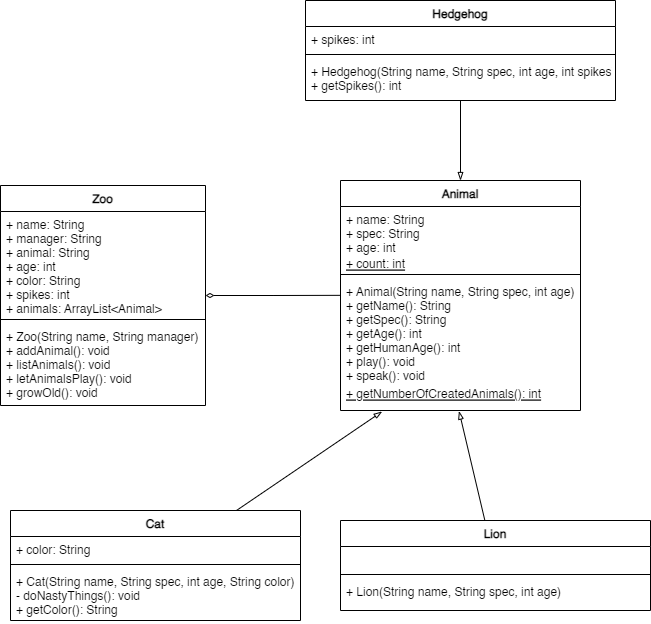

The diagram above was exported from draw.io. Its source (the exported page's mxGraphModel, read from the mxfile embedded in the PNG):
<mxGraphModel dx="1384" dy="823" grid="1" gridSize="10" guides="1" tooltips="1" connect="1" arrows="1" fold="1" page="1" pageScale="1" pageWidth="850" pageHeight="1100" math="0" shadow="0">
  <root>
    <mxCell id="0" />
    <mxCell id="1" parent="0" />
    <mxCell id="C1tChlmSa-6u3PKZhacw-3" style="edgeStyle=orthogonalEdgeStyle;rounded=0;orthogonalLoop=1;jettySize=auto;html=1;entryX=-0.001;entryY=0.165;entryDx=0;entryDy=0;entryPerimeter=0;endArrow=none;endFill=0;startArrow=diamondThin;startFill=0;" edge="1" parent="1" source="sb56BX_R2n6SMk9XmUz3-1" target="sb56BX_R2n6SMk9XmUz3-8">
      <mxGeometry relative="1" as="geometry" />
    </mxCell>
    <mxCell id="sb56BX_R2n6SMk9XmUz3-1" value="Zoo" style="swimlane;fontStyle=1;align=center;verticalAlign=top;childLayout=stackLayout;horizontal=1;startSize=26;horizontalStack=0;resizeParent=1;resizeParentMax=0;resizeLast=0;collapsible=1;marginBottom=0;" parent="1" vertex="1">
      <mxGeometry x="150" y="255" width="205" height="220" as="geometry" />
    </mxCell>
    <mxCell id="sb56BX_R2n6SMk9XmUz3-2" value="+ name: String&#10;+ manager: String&#10;+ animal: String&#10;+ age: int&#10;+ color: String&#10;+ spikes: int&#10;+ animals: ArrayList&lt;Animal&gt;" style="text;strokeColor=none;fillColor=none;align=left;verticalAlign=top;spacingLeft=4;spacingRight=4;overflow=hidden;rotatable=0;points=[[0,0.5],[1,0.5]];portConstraint=eastwest;" parent="sb56BX_R2n6SMk9XmUz3-1" vertex="1">
      <mxGeometry y="26" width="205" height="104" as="geometry" />
    </mxCell>
    <mxCell id="sb56BX_R2n6SMk9XmUz3-3" value="" style="line;strokeWidth=1;fillColor=none;align=left;verticalAlign=middle;spacingTop=-1;spacingLeft=3;spacingRight=3;rotatable=0;labelPosition=right;points=[];portConstraint=eastwest;" parent="sb56BX_R2n6SMk9XmUz3-1" vertex="1">
      <mxGeometry y="130" width="205" height="8" as="geometry" />
    </mxCell>
    <mxCell id="sb56BX_R2n6SMk9XmUz3-4" value="+ Zoo(String name, String manager)&#10;+ addAnimal(): void&#10;+ listAnimals(): void&#10;+ letAnimalsPlay(): void&#10;+ growOld(): void&#10;" style="text;strokeColor=none;fillColor=none;align=left;verticalAlign=top;spacingLeft=4;spacingRight=4;overflow=hidden;rotatable=0;points=[[0,0.5],[1,0.5]];portConstraint=eastwest;" parent="sb56BX_R2n6SMk9XmUz3-1" vertex="1">
      <mxGeometry y="138" width="205" height="82" as="geometry" />
    </mxCell>
    <mxCell id="sb56BX_R2n6SMk9XmUz3-5" value="Animal" style="swimlane;fontStyle=1;align=center;verticalAlign=top;childLayout=stackLayout;horizontal=1;startSize=26;horizontalStack=0;resizeParent=1;resizeParentMax=0;resizeLast=0;collapsible=1;marginBottom=0;" parent="1" vertex="1">
      <mxGeometry x="490" y="250" width="240" height="230" as="geometry" />
    </mxCell>
    <mxCell id="sb56BX_R2n6SMk9XmUz3-6" value="+ name: String&#10;+ spec: String&#10;+ age: int" style="text;strokeColor=none;fillColor=none;align=left;verticalAlign=top;spacingLeft=4;spacingRight=4;overflow=hidden;rotatable=0;points=[[0,0.5],[1,0.5]];portConstraint=eastwest;" parent="sb56BX_R2n6SMk9XmUz3-5" vertex="1">
      <mxGeometry y="26" width="240" height="44" as="geometry" />
    </mxCell>
    <mxCell id="sb56BX_R2n6SMk9XmUz3-15" value="+ count: int&#10;" style="text;strokeColor=none;fillColor=none;align=left;verticalAlign=top;spacingLeft=4;spacingRight=4;overflow=hidden;rotatable=0;points=[[0,0.5],[1,0.5]];portConstraint=eastwest;fontStyle=4" parent="sb56BX_R2n6SMk9XmUz3-5" vertex="1">
      <mxGeometry y="70" width="240" height="20" as="geometry" />
    </mxCell>
    <mxCell id="sb56BX_R2n6SMk9XmUz3-7" value="" style="line;strokeWidth=1;fillColor=none;align=left;verticalAlign=middle;spacingTop=-1;spacingLeft=3;spacingRight=3;rotatable=0;labelPosition=right;points=[];portConstraint=eastwest;" parent="sb56BX_R2n6SMk9XmUz3-5" vertex="1">
      <mxGeometry y="90" width="240" height="8" as="geometry" />
    </mxCell>
    <mxCell id="sb56BX_R2n6SMk9XmUz3-8" value="+ Animal(String name, String spec, int age)&#10;+ getName(): String&#10;+ getSpec(): String&#10;+ getAge(): int&#10;+ getHumanAge(): int&#10;+ play(): void&#10;+ speak(): void" style="text;strokeColor=none;fillColor=none;align=left;verticalAlign=top;spacingLeft=4;spacingRight=4;overflow=hidden;rotatable=0;points=[[0,0.5],[1,0.5]];portConstraint=eastwest;" parent="sb56BX_R2n6SMk9XmUz3-5" vertex="1">
      <mxGeometry y="98" width="240" height="102" as="geometry" />
    </mxCell>
    <mxCell id="sb56BX_R2n6SMk9XmUz3-17" value="+ getNumberOfCreatedAnimals(): int" style="text;strokeColor=none;fillColor=none;align=left;verticalAlign=top;spacingLeft=4;spacingRight=4;overflow=hidden;rotatable=0;points=[[0,0.5],[1,0.5]];portConstraint=eastwest;fontStyle=4" parent="sb56BX_R2n6SMk9XmUz3-5" vertex="1">
      <mxGeometry y="200" width="240" height="30" as="geometry" />
    </mxCell>
    <mxCell id="C1tChlmSa-6u3PKZhacw-9" style="edgeStyle=none;rounded=0;orthogonalLoop=1;jettySize=auto;html=1;entryX=0.173;entryY=1.037;entryDx=0;entryDy=0;entryPerimeter=0;startArrow=none;startFill=0;endArrow=blockThin;endFill=0;strokeWidth=1;" edge="1" parent="1" source="sb56BX_R2n6SMk9XmUz3-9" target="sb56BX_R2n6SMk9XmUz3-17">
      <mxGeometry relative="1" as="geometry" />
    </mxCell>
    <mxCell id="sb56BX_R2n6SMk9XmUz3-9" value="Cat" style="swimlane;fontStyle=1;align=center;verticalAlign=top;childLayout=stackLayout;horizontal=1;startSize=26;horizontalStack=0;resizeParent=1;resizeParentMax=0;resizeLast=0;collapsible=1;marginBottom=0;" parent="1" vertex="1">
      <mxGeometry x="160" y="580" width="290" height="110" as="geometry" />
    </mxCell>
    <mxCell id="sb56BX_R2n6SMk9XmUz3-10" value="+ color: String" style="text;strokeColor=none;fillColor=none;align=left;verticalAlign=top;spacingLeft=4;spacingRight=4;overflow=hidden;rotatable=0;points=[[0,0.5],[1,0.5]];portConstraint=eastwest;" parent="sb56BX_R2n6SMk9XmUz3-9" vertex="1">
      <mxGeometry y="26" width="290" height="24" as="geometry" />
    </mxCell>
    <mxCell id="sb56BX_R2n6SMk9XmUz3-11" value="" style="line;strokeWidth=1;fillColor=none;align=left;verticalAlign=middle;spacingTop=-1;spacingLeft=3;spacingRight=3;rotatable=0;labelPosition=right;points=[];portConstraint=eastwest;" parent="sb56BX_R2n6SMk9XmUz3-9" vertex="1">
      <mxGeometry y="50" width="290" height="8" as="geometry" />
    </mxCell>
    <mxCell id="sb56BX_R2n6SMk9XmUz3-12" value="+ Cat(String name, String spec, int age, String color)&#10;- doNastyThings(): void&#10;+ getColor(): String" style="text;strokeColor=none;fillColor=none;align=left;verticalAlign=top;spacingLeft=4;spacingRight=4;overflow=hidden;rotatable=0;points=[[0,0.5],[1,0.5]];portConstraint=eastwest;" parent="sb56BX_R2n6SMk9XmUz3-9" vertex="1">
      <mxGeometry y="58" width="290" height="52" as="geometry" />
    </mxCell>
    <mxCell id="C1tChlmSa-6u3PKZhacw-6" style="edgeStyle=orthogonalEdgeStyle;rounded=0;orthogonalLoop=1;jettySize=auto;html=1;entryX=0.5;entryY=0;entryDx=0;entryDy=0;startArrow=none;startFill=0;endArrow=blockThin;endFill=0;" edge="1" parent="1" source="sb56BX_R2n6SMk9XmUz3-18" target="sb56BX_R2n6SMk9XmUz3-5">
      <mxGeometry relative="1" as="geometry" />
    </mxCell>
    <mxCell id="sb56BX_R2n6SMk9XmUz3-18" value="Hedgehog" style="swimlane;fontStyle=1;align=center;verticalAlign=top;childLayout=stackLayout;horizontal=1;startSize=26;horizontalStack=0;resizeParent=1;resizeParentMax=0;resizeLast=0;collapsible=1;marginBottom=0;" parent="1" vertex="1">
      <mxGeometry x="455" y="70" width="310" height="100" as="geometry" />
    </mxCell>
    <mxCell id="sb56BX_R2n6SMk9XmUz3-19" value="+ spikes: int" style="text;strokeColor=none;fillColor=none;align=left;verticalAlign=top;spacingLeft=4;spacingRight=4;overflow=hidden;rotatable=0;points=[[0,0.5],[1,0.5]];portConstraint=eastwest;" parent="sb56BX_R2n6SMk9XmUz3-18" vertex="1">
      <mxGeometry y="26" width="310" height="24" as="geometry" />
    </mxCell>
    <mxCell id="sb56BX_R2n6SMk9XmUz3-20" value="" style="line;strokeWidth=1;fillColor=none;align=left;verticalAlign=middle;spacingTop=-1;spacingLeft=3;spacingRight=3;rotatable=0;labelPosition=right;points=[];portConstraint=eastwest;" parent="sb56BX_R2n6SMk9XmUz3-18" vertex="1">
      <mxGeometry y="50" width="310" height="8" as="geometry" />
    </mxCell>
    <mxCell id="sb56BX_R2n6SMk9XmUz3-21" value="+ Hedgehog(String name, String spec, int age, int spikes)&#10;+ getSpikes(): int" style="text;strokeColor=none;fillColor=none;align=left;verticalAlign=top;spacingLeft=4;spacingRight=4;overflow=hidden;rotatable=0;points=[[0,0.5],[1,0.5]];portConstraint=eastwest;" parent="sb56BX_R2n6SMk9XmUz3-18" vertex="1">
      <mxGeometry y="58" width="310" height="42" as="geometry" />
    </mxCell>
    <mxCell id="C1tChlmSa-6u3PKZhacw-8" style="rounded=0;orthogonalLoop=1;jettySize=auto;html=1;entryX=0.494;entryY=1.023;entryDx=0;entryDy=0;entryPerimeter=0;startArrow=none;startFill=0;endArrow=blockThin;endFill=0;strokeWidth=1;" edge="1" parent="1" source="sb56BX_R2n6SMk9XmUz3-22" target="sb56BX_R2n6SMk9XmUz3-17">
      <mxGeometry relative="1" as="geometry" />
    </mxCell>
    <mxCell id="sb56BX_R2n6SMk9XmUz3-22" value="Lion" style="swimlane;fontStyle=1;align=center;verticalAlign=top;childLayout=stackLayout;horizontal=1;startSize=26;horizontalStack=0;resizeParent=1;resizeParentMax=0;resizeLast=0;collapsible=1;marginBottom=0;" parent="1" vertex="1">
      <mxGeometry x="490" y="590" width="310" height="90" as="geometry" />
    </mxCell>
    <mxCell id="sb56BX_R2n6SMk9XmUz3-23" value=" " style="text;strokeColor=none;fillColor=none;align=left;verticalAlign=top;spacingLeft=4;spacingRight=4;overflow=hidden;rotatable=0;points=[[0,0.5],[1,0.5]];portConstraint=eastwest;" parent="sb56BX_R2n6SMk9XmUz3-22" vertex="1">
      <mxGeometry y="26" width="310" height="24" as="geometry" />
    </mxCell>
    <mxCell id="sb56BX_R2n6SMk9XmUz3-24" value="" style="line;strokeWidth=1;fillColor=none;align=left;verticalAlign=middle;spacingTop=-1;spacingLeft=3;spacingRight=3;rotatable=0;labelPosition=right;points=[];portConstraint=eastwest;" parent="sb56BX_R2n6SMk9XmUz3-22" vertex="1">
      <mxGeometry y="50" width="310" height="8" as="geometry" />
    </mxCell>
    <mxCell id="sb56BX_R2n6SMk9XmUz3-25" value="+ Lion(String name, String spec, int age)" style="text;strokeColor=none;fillColor=none;align=left;verticalAlign=top;spacingLeft=4;spacingRight=4;overflow=hidden;rotatable=0;points=[[0,0.5],[1,0.5]];portConstraint=eastwest;" parent="sb56BX_R2n6SMk9XmUz3-22" vertex="1">
      <mxGeometry y="58" width="310" height="32" as="geometry" />
    </mxCell>
  </root>
</mxGraphModel>